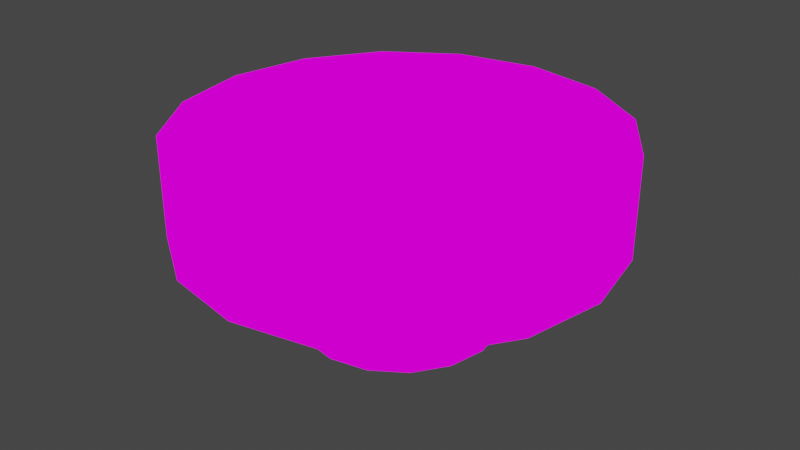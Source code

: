 # Source: bowl.blend  (saved by Blender 2.80.75; exported with 4.5.12 LTS)
import bpy
from mathutils import Matrix  # noqa: F401  (used for matrix-valued properties, if any)

bpy.ops.wm.read_factory_settings(use_empty=True)
scene = bpy.context.scene
scene.name = 'Scene'

# ---- collections
col_collection = bpy.data.collections.new('Collection'); scene.collection.children.link(col_collection)

# ---- images (referenced by path relative to the original .blend; pixels are not part of the script)
import os
ASSET_DIR = os.environ.get("B2B_ASSET_DIR", "")  # directory of the original .blend (textures are referenced by path, not embedded)
HERE = os.path.dirname(os.path.abspath(__file__))  # packed textures are extracted next to this script under _unpacked/

def load_image(name, relpath, width, height, colorspace="sRGB"):
    """Load a texture the original file referenced (path relative to the .blend, or extracted next to this script)."""
    p = next((c for c in (os.path.join(HERE, relpath), os.path.join(ASSET_DIR, relpath)) if relpath and os.path.exists(c)), "")
    if p:
        img = bpy.data.images.load(p, check_existing=True)
        img.name = name
    else:  # same state as the original file: an image datablock whose file is absent (Cycles renders it pink)
        img = bpy.data.images.new(name, width, height)
        img.source = "FILE"
        img.filepath = "//" + (relpath or name)
    img.colorspace_settings.name = colorspace
    return img
img_bowl_png = load_image('Bowl.png', 'Bowl.png', 1024, 1024, 'sRGB')

# ---- materials (node trees are filled in below, after node groups)
mat_bowl_001 = bpy.data.materials.new('bowl.001')
mat_bowl_001.use_transparent_shadow = False

# ---- material node trees
mat_bowl_001.use_nodes = True; mat_bowl_001.node_tree.nodes.clear()
_N = mat_bowl_001.node_tree.nodes; _L = mat_bowl_001.node_tree.links
n0 = _N.new('ShaderNodeOutputMaterial'); n0.name = 'Material Output'; n0.location = (300, 300)
n1 = _N.new('ShaderNodeEmission'); n1.name = 'Emission'; n1.location = (10, 300)
n2 = _N.new('ShaderNodeTexImage'); n2.name = 'Image Texture'; n2.location = (-280, 260)
n2.image = img_bowl_png
_L.new(n1.outputs[0], n0.inputs[0])
_L.new(n2.outputs[0], n1.inputs[0])
n0.is_active_output = True

# ---- world
world_world = bpy.data.worlds.new('World'); scene.world = world_world
world_world.use_nodes = True; world_world.node_tree.nodes.clear()
_N = world_world.node_tree.nodes; _L = world_world.node_tree.links
n0 = _N.new('ShaderNodeOutputWorld'); n0.name = 'World Output'; n0.location = (300, 300)
n1 = _N.new('ShaderNodeBackground'); n1.name = 'Background'; n1.location = (10, 300)
n1.inputs[0].default_value = (0.05088, 0.05088, 0.05088, 1.0)
_L.new(n1.outputs[0], n0.inputs[0])
n0.is_active_output = True
world_world.color = (0.05088, 0.05088, 0.05088)
world_world.use_sun_shadow = False
world_world.sun_shadow_jitter_overblur = 0.0

# ---- meshes
me_cylinder = bpy.data.meshes.new('Cylinder')
me_cylinder.from_pydata([(0.0, 1.0, -1.0), (0.0, 1.0, -0.6906), (0.3827, 0.9239, -1.0), (0.3827, 0.9239, -0.6906), (0.7071, 0.7071, -1.0), (0.7071, 0.7071, -0.6906), (0.9239, 0.3827, -1.0), (0.9239, 0.3827, -0.6906), (1.0, -4.371e-08, -1.0), (1.0, -4.371e-08, -0.6906), (0.9239, -0.3827, -1.0), (0.9239, -0.3827, -0.6906), (0.7071, -0.7071, -1.0), (0.7071, -0.7071, -0.6906), (0.3827, -0.9239, -1.0), (0.3827, -0.9239, -0.6906), (1.51e-07, -1.0, -1.0), (1.51e-07, -1.0, -0.6906), (-0.3827, -0.9239, -1.0), (-0.3827, -0.9239, -0.6906), (-0.7071, -0.7071, -1.0), (-0.7071, -0.7071, -0.6906), (-0.9239, -0.3827, -1.0), (-0.9239, -0.3827, -0.6906), (-1.0, 1.192e-08, -1.0), (-1.0, 1.192e-08, -0.6906), (-0.9239, 0.3827, -1.0), (-0.9239, 0.3827, -0.6906), (-0.7071, 0.7071, -1.0), (-0.7071, 0.7071, -0.6906), (-0.3827, 0.9239, -1.0), (-0.3827, 0.9239, -0.6906), (-4.35e-08, 2.168, -0.03265), (0.8296, 2.003, -0.03265), (1.533, 1.533, -0.03265), (2.003, 0.8296, -0.03265), (2.168, -1.078e-07, -0.03265), (2.003, -0.8296, -0.03265), (1.533, -1.533, -0.03265), (0.8296, -2.003, -0.03265), (2.838e-07, -2.168, -0.03265), (-0.8296, -2.003, -0.03265), (-1.533, -1.533, -0.03265), (-2.003, -0.8296, -0.03265), (-2.168, 1.28e-08, -0.03265), (-2.003, 0.8296, -0.03265), (-1.533, 1.533, -0.03265), (-0.8296, 2.003, -0.03265), (-4.285e-08, 2.168, 0.9776), (0.8296, 2.003, 0.9776), (1.533, 1.533, 0.9776), (2.003, 0.8296, 0.9776), (2.168, -1.078e-07, 0.9776), (2.003, -0.8296, 0.9776), (1.533, -1.533, 0.9776), (0.8296, -2.003, 0.9776), (2.845e-07, -2.168, 0.9776), (-0.8296, -2.003, 0.9776), (-1.533, -1.533, 0.9776), (-2.003, -0.8296, 0.9776), (-2.168, 1.28e-08, 0.9776), (-2.003, 0.8296, 0.9776), (-1.533, 1.533, 0.9776), (-0.8296, 2.003, 0.9776), (-2.041e-08, 1.904, 0.6946), (0.7286, 1.759, 0.6946), (1.346, 1.346, 0.6946), (1.759, 0.7286, 0.6946), (1.904, -9.469e-08, 0.6946), (1.759, -0.7286, 0.6946), (1.346, -1.346, 0.6946), (0.7286, -1.759, 0.6946), (2.671e-07, -1.904, 0.6946), (-0.7286, -1.759, 0.6946), (-1.346, -1.346, 0.6946), (-1.759, -0.7286, 0.6946), (-1.904, 1.124e-08, 0.6946), (-1.759, 0.7286, 0.6946), (-1.346, 1.346, 0.6946), (-0.7286, 1.759, 0.6946)], [], [(0, 1, 3, 2), (2, 3, 5, 4), (4, 5, 7, 6), (6, 7, 9, 8), (8, 9, 11, 10), (10, 11, 13, 12), (12, 13, 15, 14), (14, 15, 17, 16), (16, 17, 19, 18), (18, 19, 21, 20), (20, 21, 23, 22), (22, 23, 25, 24), (24, 25, 27, 26), (26, 27, 29, 28), (7, 5, 34, 35), (28, 29, 31, 30), (30, 31, 1, 0), (0, 2, 4, 6, 8, 10, 12, 14, 16, 18, 20, 22, 24, 26, 28, 30), (37, 36, 52, 53), (17, 15, 39, 40), (3, 1, 32, 33), (27, 25, 44, 45), (13, 11, 37, 38), (23, 21, 42, 43), (1, 31, 47, 32), (9, 7, 35, 36), (19, 17, 40, 41), (29, 27, 45, 46), (5, 3, 33, 34), (15, 13, 38, 39), (25, 23, 43, 44), (11, 9, 36, 37), (21, 19, 41, 42), (31, 29, 46, 47), (58, 57, 73, 74), (45, 44, 60, 61), (38, 37, 53, 54), (46, 45, 61, 62), (39, 38, 54, 55), (47, 46, 62, 63), (40, 39, 55, 56), (33, 32, 48, 49), (32, 47, 63, 48), (41, 40, 56, 57), (34, 33, 49, 50), (42, 41, 57, 58), (35, 34, 50, 51), (43, 42, 58, 59), (36, 35, 51, 52), (44, 43, 59, 60), (65, 64, 79, 78, 77, 76, 75, 74, 73, 72, 71, 70, 69, 68, 67, 66), (51, 50, 66, 67), (59, 58, 74, 75), (52, 51, 67, 68), (60, 59, 75, 76), (53, 52, 68, 69), (61, 60, 76, 77), (54, 53, 69, 70), (62, 61, 77, 78), (55, 54, 70, 71), (63, 62, 78, 79), (56, 55, 71, 72), (49, 48, 64, 65), (48, 63, 79, 64), (57, 56, 72, 73), (50, 49, 65, 66)])
me_cylinder.polygons.foreach_set('use_smooth', [True] * 66)
_uv = me_cylinder.uv_layers.new(name='UVMap')
_uv.uv.foreach_set('vector', [1.002, 0.9267, 1.002, 0.7222, 0.94, 0.7222, 0.94, 0.9267, 0.94, 0.9267, 0.94, 0.7222, 0.8775, 0.7222, 0.8775, 0.9267, 0.8775, 0.9267, 0.8775, 0.7222, 0.815, 0.7222, 0.815, 0.9267, 0.815, 0.9267, 0.815, 0.7222, 0.7525, 0.7222, 0.7525, 0.9267, 0.7525, 0.9267, 0.7525, 0.7222, 0.69, 0.7222, 0.69, 0.9267, 0.69, 0.9267, 0.69, 0.7222, 0.6275, 0.7222, 0.6275, 0.9267, 0.6275, 0.9267, 0.6275, 0.7222, 0.565, 0.7222, 0.565, 0.9267, 0.565, 0.9267, 0.565, 0.7222, 0.5025, 0.7222, 0.5025, 0.9267, 0.5025, 0.9267, 0.5025, 0.7222, 0.44, 0.7222, 0.44, 0.9267, 0.44, 0.9267, 0.44, 0.7222, 0.3775, 0.7222, 0.3775, 0.9267, 0.3775, 0.9267, 0.3775, 0.7222, 0.315, 0.7222, 0.315, 0.9267, 0.315, 0.9267, 0.315, 0.7222, 0.2525, 0.7222, 0.2525, 0.9267, 0.2525, 0.9267, 0.2525, 0.7222, 0.19, 0.7222, 0.19, 0.9267, 0.19, 0.9267, 0.19, 0.7222, 0.1275, 0.7222, 0.1275, 0.9267, 0.8376, 0.8011, 0.8526, 0.8011, 0.8909, 0.8316, 0.8583, 0.8316, 0.1275, 0.9267, 0.1275, 0.7222, 0.06498, 0.7222, 0.06498, 0.9267, 0.06498, 0.9267, 0.06498, 0.7222, 0.002481, 0.7222, 0.002481, 0.9267, 0.884, 0.1774, 0.9141, 0.1714, 0.9396, 0.1543, 0.9567, 0.1288, 0.9627, 0.09867, 0.9567, 0.06856, 0.9396, 0.04303, 0.9141, 0.02597, 0.884, 0.01998, 0.8538, 0.02597, 0.8283, 0.04303, 0.8113, 0.06856, 0.8053, 0.09867, 0.8113, 0.1288, 0.8283, 0.1543, 0.8538, 0.1714, 0.3919, 0.5484, 0.5416, 0.5484, 0.5416, 0.349, 0.3919, 0.349, 0.7735, 0.8011, 0.777, 0.8011, 0.7271, 0.8316, 0.7194, 0.8316, 0.8627, 0.8011, 0.8662, 0.8011, 0.9203, 0.8316, 0.9126, 0.8316, 0.8376, 0.8011, 0.8199, 0.8011, 0.8199, 0.8316, 0.8583, 0.8316, 0.7871, 0.8011, 0.8021, 0.8011, 0.7814, 0.8316, 0.7488, 0.8316, 0.8021, 0.8011, 0.7871, 0.8011, 0.7488, 0.8316, 0.7814, 0.8316, 0.8662, 0.8011, 0.8627, 0.8011, 0.9126, 0.8316, 0.9203, 0.8316, 0.8199, 0.8011, 0.8376, 0.8011, 0.8583, 0.8316, 0.8199, 0.8316, 0.777, 0.8011, 0.7735, 0.8011, 0.7194, 0.8316, 0.7271, 0.8316, 0.8526, 0.8011, 0.8376, 0.8011, 0.8583, 0.8316, 0.8909, 0.8316, 0.8526, 0.8011, 0.8627, 0.8011, 0.9126, 0.8316, 0.8909, 0.8316, 0.777, 0.8011, 0.7871, 0.8011, 0.7488, 0.8316, 0.7271, 0.8316, 0.8199, 0.8011, 0.8021, 0.8011, 0.7814, 0.8316, 0.8199, 0.8316, 0.8021, 0.8011, 0.8199, 0.8011, 0.8199, 0.8316, 0.7814, 0.8316, 0.7871, 0.8011, 0.777, 0.8011, 0.7271, 0.8316, 0.7488, 0.8316, 0.8627, 0.8011, 0.8526, 0.8011, 0.8909, 0.8316, 0.9126, 0.8316, 0.3775, 0.7222, 0.44, 0.7222, 0.44, 0.7222, 0.3775, 0.7222, 1.59, 0.5484, 1.74, 0.5484, 1.74, 0.349, 1.59, 0.349, 0.2421, 0.5484, 0.3919, 0.5484, 0.3919, 0.349, 0.2421, 0.349, 1.44, 0.5484, 1.59, 0.5484, 1.59, 0.349, 1.44, 0.349, 0.09234, 0.5484, 0.2421, 0.5484, 0.2421, 0.349, 0.09234, 0.349, 1.29, 0.5484, 1.44, 0.5484, 1.44, 0.349, 1.29, 0.349, -0.05742, 0.5484, 0.09234, 0.5484, 0.09234, 0.349, -0.05742, 0.349, 0.9909, 0.5484, 1.141, 0.5484, 1.141, 0.349, 0.9909, 0.349, 1.141, 0.5484, 1.29, 0.5484, 1.29, 0.349, 1.141, 0.349, -0.2072, 0.5484, -0.05742, 0.5484, -0.05742, 0.349, -0.2072, 0.349, 0.8411, 0.5484, 0.9909, 0.5484, 0.9909, 0.349, 0.8411, 0.349, -0.3569, 0.5484, -0.2072, 0.5484, -0.2072, 0.349, -0.3569, 0.349, 0.6914, 0.5484, 0.8411, 0.5484, 0.8411, 0.349, 0.6914, 0.349, -0.5067, 0.5484, -0.3569, 0.5484, -0.3569, 0.349, -0.5067, 0.349, 0.5416, 0.5484, 0.6914, 0.5484, 0.6914, 0.349, 0.5416, 0.349, -0.6565, 0.5484, -0.5067, 0.5484, -0.5067, 0.349, -0.6565, 0.349, 0.6795, 0.2958, 0.6246, 0.3067, 0.5697, 0.2958, 0.5231, 0.2647, 0.492, 0.2181, 0.481, 0.1632, 0.492, 0.1082, 0.5231, 0.06165, 0.5697, 0.03053, 0.6246, 0.0196, 0.6795, 0.03053, 0.7261, 0.06165, 0.7572, 0.1082, 0.7682, 0.1632, 0.7572, 0.2181, 0.7261, 0.2647, 0.815, 0.7222, 0.8775, 0.7222, 0.8775, 0.7222, 0.815, 0.7222, 0.315, 0.7222, 0.3775, 0.7222, 0.3775, 0.7222, 0.315, 0.7222, 0.7525, 0.7222, 0.815, 0.7222, 0.815, 0.7222, 0.7525, 0.7222, 0.2525, 0.7222, 0.315, 0.7222, 0.315, 0.7222, 0.2525, 0.7222, 0.69, 0.7222, 0.7525, 0.7222, 0.7525, 0.7222, 0.69, 0.7222, 0.19, 0.7222, 0.2525, 0.7222, 0.2525, 0.7222, 0.19, 0.7222, 0.6275, 0.7222, 0.69, 0.7222, 0.69, 0.7222, 0.6275, 0.7222, 0.1275, 0.7222, 0.19, 0.7222, 0.19, 0.7222, 0.1275, 0.7222, 0.565, 0.7222, 0.6275, 0.7222, 0.6275, 0.7222, 0.565, 0.7222, 0.06498, 0.7222, 0.1275, 0.7222, 0.1275, 0.7222, 0.06498, 0.7222, 0.5025, 0.7222, 0.565, 0.7222, 0.565, 0.7222, 0.5025, 0.7222, 0.94, 0.7222, 1.002, 0.7222, 1.002, 0.7222, 0.94, 0.7222, 0.002481, 0.7222, 0.06498, 0.7222, 0.06498, 0.7222, 0.002481, 0.7222, 0.44, 0.7222, 0.5025, 0.7222, 0.5025, 0.7222, 0.44, 0.7222, 0.8775, 0.7222, 0.94, 0.7222, 0.94, 0.7222, 0.8775, 0.7222])
me_cylinder.materials.append(mat_bowl_001)
me_cylinder.use_remesh_preserve_volume = False
me_cylinder.use_remesh_preserve_attributes = False
me_cylinder.use_mirror_vertex_groups = False
me_cylinder.update()

# ---- objects
ob_cylinder = bpy.data.objects.new('Cylinder', me_cylinder)

# ---- transforms, parenting, visibility, modifiers, constraints
ob_cylinder.location = (0.0, 0.0, 0.0)
ob_cylinder.lineart.crease_threshold = 0.0

# ---- collection membership
col_collection.objects.link(ob_cylinder)

# ---- scene / render settings (as saved in the file)
scene.frame_start = 1; scene.frame_end = 250; scene.frame_set(1)
scene.render.engine = 'BLENDER_EEVEE_NEXT'
scene.cycles.use_denoising = False
scene.cycles.samples = 128
scene.cycles.sampling_pattern = 'TABULATED_SOBOL'
scene.cycles.use_adaptive_sampling = False
scene.cycles.use_light_tree = False
scene.view_settings.view_transform = 'Filmic'
bpy.context.view_layer.update()

# ---- added for rendering (the .blend has no active camera): camera
cam_auto = bpy.data.cameras.new('AutoCamera')
cam_auto.lens = 50.0
cam_auto.sensor_width = 36.0
cam_auto.clip_end = 1000.0
ob_auto_camera = bpy.data.objects.new('AutoCamera', cam_auto)
scene.collection.objects.link(ob_auto_camera)
ob_auto_camera.location = (5.96074, -7.15289, 4.75738)
ob_auto_camera.rotation_euler = (1.09748, -7.21219e-08, 0.694738)
scene.camera = ob_auto_camera
bpy.context.view_layer.update()
